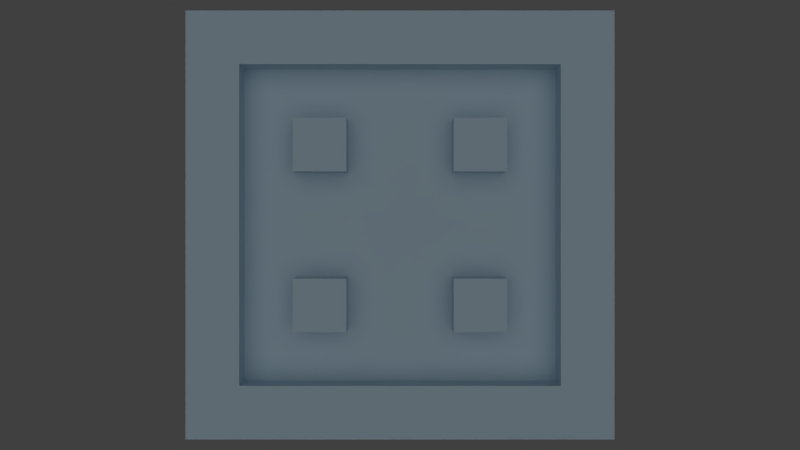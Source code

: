 # Source: newProg.blend  (saved by Blender 2.56.0; exported with 4.5.12 LTS)
import bpy
from mathutils import Matrix  # noqa: F401  (used for matrix-valued properties, if any)

bpy.ops.wm.read_factory_settings(use_empty=True)
scene = bpy.context.scene
scene.name = 'Scene'

# ---- collections
col_collection_1 = bpy.data.collections.new('Collection 1'); scene.collection.children.link(col_collection_1)
col_collection_6 = bpy.data.collections.new('Collection 6'); scene.collection.children.link(col_collection_6)
col_collection_11 = bpy.data.collections.new('Collection 11'); scene.collection.children.link(col_collection_11)
col_collection_11.hide_render = True
col_collection_11.hide_viewport = True

# ---- materials (node trees are filled in below, after node groups)
mat_material = bpy.data.materials.new('Material')
mat_material.alpha_threshold = 0.0
mat_material.use_transparent_shadow = False
mat_material.diffuse_color = (0.5184, 0.6844, 0.8, 1.0)
mat_material.roughness = 0.5
mat_material.specular_intensity = 0.0
mat_material.line_color = (0.0, 0.0, 0.0, 1.0)

# ---- material node trees

# ---- world
world_world = bpy.data.worlds.new('World'); scene.world = world_world
world_world.color = (0.05088, 0.05088, 0.05088)
world_world.use_sun_shadow = False
world_world.sun_shadow_jitter_overblur = 0.0
world_world.cycles.sampling_method = 'MANUAL'
world_world.cycles.sample_map_resolution = 256

# ---- cameras
cam_ecam = bpy.data.cameras.new('ecam')
cam_ecam.clip_end = 200.0
cam_ecam.lens = 35.0
cam_ecam.dof.focus_distance = 0.0
cam_ecam.dof.aperture_fstop = 128.0

# ---- lights
light_hemi_001 = bpy.data.lights.new('Hemi.001', 'SUN')
light_hemi_001.transmission_factor = 0.0
light_hemi_001.angle = 1.571
light_hemi_001.energy = 0.25
light_hemi_001.shadow_buffer_clip_start = 0.5
light_hemi_001.shadow_soft_size = 1.0
light_hemi_001.shadow_cascade_max_distance = 1000.0
light_hemi_001.cycles.use_multiple_importance_sampling = False
light_hemi = bpy.data.lights.new('Hemi', 'SUN')
light_hemi.transmission_factor = 0.0
light_hemi.angle = 1.571
light_hemi.energy = 0.5
light_hemi.shadow_buffer_clip_start = 0.5
light_hemi.shadow_soft_size = 1.0
light_hemi.shadow_cascade_max_distance = 1000.0
light_hemi.cycles.use_multiple_importance_sampling = False
light_spot = bpy.data.lights.new('Spot', 'SPOT')
light_spot.transmission_factor = 0.0
light_spot.cutoff_distance = 100.0
light_spot.energy = 100.0
light_spot.shadow_buffer_clip_start = 60.0
light_spot.shadow_soft_size = 1.0
light_spot.shadow_maximum_resolution = 0.006
light_spot.use_absolute_resolution = True
light_spot.spot_blend = 0.0
light_spot.spot_size = 0.5934
light_spot.cycles.use_multiple_importance_sampling = False

# ---- meshes
me_plane = bpy.data.meshes.new('Plane')
me_plane.from_pydata([(16.0, 16.0, 1.994), (16.0, -16.0, 1.994), (-16.0, -16.0, 1.994), (-16.0, 16.0, 1.994), (-8.685e-07, -16.0, 1.994), (16.0, -2.751e-06, 1.994), (1.993e-06, 16.0, 1.994), (-16.0, 2.971e-06, 1.994), (8.0, -16.0, 1.994), (-8.0, -16.0, 1.994), (16.0, 8.0, 1.994), (16.0, -8.0, 1.994), (8.0, 16.0, 1.994), (-8.0, 16.0, 1.994), (-16.0, -8.0, 1.994), (-16.0, 8.0, 1.994), (4.0, -16.0, 1.994), (12.0, -16.0, 1.994), (-4.0, -16.0, 1.994), (-12.0, -16.0, 1.994), (16.0, 4.0, 1.994), (16.0, 12.0, 1.994), (16.0, -4.0, 1.994), (16.0, -12.0, 1.994), (4.0, 16.0, 1.994), (12.0, 16.0, 1.994), (-4.0, 16.0, 1.994), (-12.0, 16.0, 1.994), (-16.0, -4.0, 1.994), (-16.0, -12.0, 1.994), (-16.0, 4.0, 1.994), (-16.0, 12.0, 1.994), (-12.0, 2.256e-06, 1.994), (1.516e-06, 12.0, 1.994), (12.0, -2.036e-06, 1.994), (-6.301e-07, -12.0, 1.994), (-12.0, 8.0, 1.994), (-8.0, 12.0, 1.994), (8.0, 12.0, 1.994), (12.0, 8.0, 1.994), (-12.0, -8.0, 1.994), (-8.0, -12.0, 1.994), (12.0, -8.0, 1.994), (8.0, -12.0, 1.994), (-12.0, 12.0, 1.994), (-4.0, 12.0, 1.994), (-12.0, 4.0, 1.994), (4.0, 12.0, 1.994), (12.0, 12.0, 1.994), (12.0, 4.0, 1.994), (-12.0, -4.0, 1.994), (-12.0, -12.0, 1.994), (-4.0, -12.0, 1.994), (12.0, -4.0, 1.994), (4.0, -12.0, 1.994), (12.0, -12.0, 1.994), (12.0, -12.0, -0.005882), (4.0, -12.0, -0.005882), (12.0, -4.0, -0.005882), (4.0, -4.0, -0.005882), (-4.0, -12.0, -0.005882), (-12.0, -12.0, -0.005882), (-4.0, -4.0, -0.005882), (-12.0, -4.0, -0.005882), (12.0, 4.0, -0.005882), (4.0, 4.0, -0.005882), (12.0, 12.0, -0.005882), (4.0, 12.0, -0.005882), (-4.0, 4.0, -0.005882), (-12.0, 4.0, -0.005882), (-4.0, 12.0, -0.005882), (-12.0, 12.0, -0.005882), (8.0, -12.0, -0.005882), (12.0, -8.0, -0.005882), (8.0, -4.0, -0.005882), (4.0, -8.0, -0.005882), (-8.0, -12.0, -0.005882), (-4.0, -8.0, -0.005882), (-8.0, -4.0, -0.005882), (-12.0, -8.0, -0.005882), (8.0, 4.0, -0.005882), (12.0, 8.0, -0.005882), (8.0, 12.0, -0.005882), (4.0, 8.0, -0.005882), (-8.0, 4.0, -0.005882), (-4.0, 8.0, -0.005882), (-8.0, 12.0, -0.005882), (-12.0, 8.0, -0.005882), (-6.301e-07, -12.0, -0.005882), (-1.532e-07, -4.0, -0.005882), (12.0, -2.036e-06, -0.005882), (4.0, -6.051e-07, -0.005882), (1.516e-06, 12.0, -0.005882), (5.62e-07, 4.0, -0.005882), (-4.0, 8.254e-07, -0.005882), (-12.0, 2.256e-06, -0.005882), (8.0, -8.0, -0.005882), (-8.0, -8.0, -0.005882), (8.0, 8.0, -0.005882), (-8.0, 8.0, -0.005882), (-3.917e-07, -8.0, -0.005882), (8.0, -1.32e-06, -0.005882), (1.039e-06, 8.0, -0.005882), (-8.0, 1.541e-06, -0.005882), (8.519e-08, 1.101e-07, -0.005882), (8.0, -4.0, 1.994), (8.0, -8.0, 1.994), (4.0, -8.0, 1.994), (4.0, -4.0, 1.994), (-4.0, -4.0, 1.994), (-4.0, -8.0, 1.994), (-8.0, -8.0, 1.994), (-8.0, -4.0, 1.994), (8.0, 4.0, 1.994), (8.0, 8.0, 1.994), (4.0, 4.0, 1.994), (4.0, 8.0, 1.994), (-4.0, 4.0, 1.994), (-4.0, 8.0, 1.994), (-8.0, 4.0, 1.994), (-8.0, 8.0, 1.994), (-16.0, 12.0, -0.005882), (-16.0, 4.0, -0.005882), (-16.0, -12.0, -0.005882), (-16.0, -4.0, -0.005882), (-12.0, 16.0, -0.005882), (-4.0, 16.0, -0.005882), (12.0, 16.0, -0.005882), (4.0, 16.0, -0.005882), (16.0, -12.0, -0.005882), (16.0, -4.0, -0.005882), (16.0, 12.0, -0.005882), (16.0, 4.0, -0.005882), (-12.0, -16.0, -0.005882), (-4.0, -16.0, -0.005882), (12.0, -16.0, -0.005882), (4.0, -16.0, -0.005882), (-16.0, 8.0, -0.005882), (-16.0, -8.0, -0.005882), (-8.0, 16.0, -0.005882), (8.0, 16.0, -0.005882), (16.0, -8.0, -0.005882), (16.0, 8.0, -0.005882), (-8.0, -16.0, -0.005882), (8.0, -16.0, -0.005882), (-16.0, 2.971e-06, -0.005882), (1.993e-06, 16.0, -0.005882), (16.0, -2.751e-06, -0.005882), (-8.685e-07, -16.0, -0.005882), (-16.0, 16.0, -0.005882), (-16.0, -16.0, -0.005882), (16.0, -16.0, -0.005882), (16.0, 16.0, -0.005882)], [], [(27, 3, 31, 44), (13, 27, 44, 37), (44, 31, 15, 36), (26, 13, 37, 45), (6, 26, 45, 33), (36, 15, 30, 46), (46, 30, 7, 32), (24, 6, 33, 47), (12, 24, 47, 38), (25, 12, 38, 48), (0, 25, 48, 21), (21, 48, 39, 10), (10, 39, 49, 20), (20, 49, 34, 5), (32, 7, 28, 50), (50, 28, 14, 40), (40, 14, 29, 51), (51, 29, 2, 19), (41, 51, 19, 9), (52, 41, 9, 18), (35, 52, 18, 4), (5, 34, 53, 22), (22, 53, 42, 11), (54, 35, 4, 16), (43, 54, 16, 8), (11, 42, 55, 23), (55, 43, 8, 17), (23, 55, 17, 1), (55, 42, 73, 56), (43, 55, 56, 72), (54, 43, 72, 57), (35, 54, 57, 88), (42, 53, 58, 73), (53, 34, 90, 58), (52, 35, 88, 60), (41, 52, 60, 76), (51, 41, 76, 61), (40, 51, 61, 79), (50, 40, 79, 63), (32, 50, 63, 95), (34, 49, 64, 90), (49, 39, 81, 64), (39, 48, 66, 81), (48, 38, 82, 66), (38, 47, 67, 82), (47, 33, 92, 67), (46, 32, 95, 69), (36, 46, 69, 87), (33, 45, 70, 92), (45, 37, 86, 70), (44, 36, 87, 71), (37, 44, 71, 86), (86, 71, 87, 99), (70, 86, 99, 85), (92, 70, 85, 102), (99, 87, 69, 84), (84, 69, 95, 103), (102, 85, 68, 93), (68, 84, 103, 94), (93, 68, 94, 104), (67, 92, 102, 83), (82, 67, 83, 98), (66, 82, 98, 81), (83, 102, 93, 65), (65, 93, 104, 91), (80, 65, 91, 101), (81, 98, 80, 64), (64, 80, 101, 90), (103, 95, 63, 78), (78, 63, 79, 97), (94, 103, 78, 62), (104, 94, 62, 89), (89, 62, 77, 100), (97, 79, 61, 76), (77, 97, 76, 60), (100, 77, 60, 88), (91, 104, 89, 59), (101, 91, 59, 74), (59, 89, 100, 75), (90, 101, 74, 58), (58, 74, 96, 73), (75, 100, 88, 57), (96, 75, 57, 72), (73, 96, 72, 56), (96, 74, 105, 106), (75, 96, 106, 107), (59, 75, 107, 108), (74, 59, 108, 105), (77, 62, 109, 110), (97, 77, 110, 111), (62, 78, 112, 109), (78, 97, 111, 112), (80, 98, 114, 113), (65, 80, 113, 115), (83, 65, 115, 116), (98, 83, 116, 114), (68, 85, 118, 117), (84, 68, 117, 119), (99, 84, 119, 120), (85, 99, 120, 118), (105, 108, 107, 106), (109, 112, 111, 110), (114, 116, 115, 113), (118, 120, 119, 117), (31, 3, 149, 121), (15, 31, 121, 137), (30, 15, 137, 122), (7, 30, 122, 145), (2, 29, 123, 150), (29, 14, 138, 123), (14, 28, 124, 138), (28, 7, 145, 124), (3, 27, 125, 149), (27, 13, 139, 125), (26, 6, 146, 126), (13, 26, 126, 139), (25, 0, 152, 127), (12, 25, 127, 140), (6, 24, 128, 146), (24, 12, 140, 128), (23, 1, 151, 129), (11, 23, 129, 141), (5, 22, 130, 147), (22, 11, 141, 130), (0, 21, 131, 152), (21, 10, 142, 131), (20, 5, 147, 132), (10, 20, 132, 142), (19, 2, 150, 133), (9, 19, 133, 143), (4, 18, 134, 148), (18, 9, 143, 134), (1, 17, 135, 151), (17, 8, 144, 135), (16, 4, 148, 136), (8, 16, 136, 144)])
_uv = me_plane.uv_layers.new(name='UVTex')
_uv.uv.foreach_set('vector', [0.5, 1.265, -2.978, 1.265, -2.978, -2.212, 0.5, -2.212, 0.5, 1.265, -2.978, 1.265, -2.978, -2.212, 0.5, -2.212, 0.5, 1.265, -2.978, 1.265, -2.978, -2.212, 0.5, -2.212, 0.5, 1.265, -2.978, 1.265, -2.978, -2.212, 0.5, -2.212, 0.5, 1.265, -2.978, 1.265, -2.978, -2.212, 0.5, -2.212, 0.5, 1.265, -2.978, 1.265, -2.978, -2.212, 0.5, -2.212, 0.5, 1.265, -2.978, 1.265, -2.978, -2.212, 0.5, -2.212, 0.5, 1.265, -2.978, 1.265, -2.978, -2.212, 0.5, -2.212, 0.5, 1.265, -2.978, 1.265, -2.978, -2.212, 0.5, -2.212, 0.5, 1.265, -2.978, 1.265, -2.978, -2.212, 0.5, -2.212, 0.5, 1.265, -2.978, 1.265, -2.978, -2.212, 0.5, -2.212, 0.5, 1.265, -2.978, 1.265, -2.978, -2.212, 0.5, -2.212, 0.5, 1.265, -2.978, 1.265, -2.978, -2.212, 0.5, -2.212, 0.5, 1.265, -2.978, 1.265, -2.978, -2.212, 0.5, -2.212, 0.5, 1.265, -2.978, 1.265, -2.978, -2.212, 0.5, -2.212, 0.5, 1.265, -2.978, 1.265, -2.978, -2.212, 0.5, -2.212, 0.5, 1.265, -2.978, 1.265, -2.978, -2.212, 0.5, -2.212, 0.5, 1.265, -2.978, 1.265, -2.978, -2.212, 0.5, -2.212, 0.5, 1.265, -2.978, 1.265, -2.978, -2.212, 0.5, -2.212, 0.5, 1.265, -2.978, 1.265, -2.978, -2.212, 0.5, -2.212, 0.5, 1.265, -2.978, 1.265, -2.978, -2.212, 0.5, -2.212, 0.5, 1.265, -2.978, 1.265, -2.978, -2.212, 0.5, -2.212, 0.5, 1.265, -2.978, 1.265, -2.978, -2.212, 0.5, -2.212, 0.5, 1.265, -2.978, 1.265, -2.978, -2.212, 0.5, -2.212, 0.5, 1.265, -2.978, 1.265, -2.978, -2.212, 0.5, -2.212, 0.5, 1.265, -2.978, 1.265, -2.978, -2.212, 0.5, -2.212, 0.5, 1.265, -2.978, 1.265, -2.978, -2.212, 0.5, -2.212, 0.5, 1.265, -2.978, 1.265, -2.978, -2.212, 0.5, -2.212, 0.5, 2.595, 3.978, 2.595, 3.978, 0.856, 0.5, 0.856, 0.5, 2.595, 3.978, 2.595, 3.978, 0.856, 0.5, 0.856, 0.5, 2.595, 3.978, 2.595, 3.978, 0.856, 0.5, 0.856, 0.5, 2.595, 3.978, 2.595, 3.978, 0.856, 0.5, 0.856, 0.5, 2.595, 3.978, 2.595, 3.978, 0.856, 0.5, 0.856, 0.5, 2.595, 3.978, 2.595, 3.978, 0.856, 0.5, 0.856, 0.5, 2.595, 3.978, 2.595, 3.978, 0.856, 0.5, 0.856, 0.5, 2.595, 3.978, 2.595, 3.978, 0.856, 0.5, 0.856, 0.5, 2.595, 3.978, 2.595, 3.978, 0.856, 0.5, 0.856, 0.5, 2.595, -2.978, 2.595, -2.978, 0.856, 0.5, 0.856, 0.5, 2.595, -2.978, 2.595, -2.978, 0.856, 0.5, 0.856, 0.5, 2.595, -2.978, 2.595, -2.978, 0.856, 0.5, 0.856, 0.5, 2.595, 3.978, 2.595, 3.978, 0.856, 0.5, 0.856, 0.5, 2.595, 3.978, 2.595, 3.978, 0.856, 0.5, 0.856, 0.5, 2.595, 3.978, 2.595, 3.978, 0.856, 0.5, 0.856, 0.5, 2.595, -2.978, 2.595, -2.978, 0.856, 0.5, 0.856, 0.5, 2.595, -2.978, 2.595, -2.978, 0.856, 0.5, 0.856, 0.5, 2.595, -2.978, 2.595, -2.978, 0.856, 0.5, 0.856, 0.5, 2.595, -2.978, 2.595, -2.978, 0.856, 0.5, 0.856, 0.5, 2.595, -2.978, 2.595, -2.978, 0.856, 0.5, 0.856, 0.5, 2.595, -2.978, 2.595, -2.978, 0.856, 0.5, 0.856, 0.5, 2.595, -2.978, 2.595, -2.978, 0.856, 0.5, 0.856, 0.5, 2.595, -2.978, 2.595, -2.978, 0.856, 0.5, 0.856, 0.5, 2.595, -2.978, 2.595, -2.978, 0.856, 0.5, 0.856, 0.5, 1.265, -2.978, 1.265, -2.978, -2.212, 0.5, -2.212, 0.5, 1.265, -2.978, 1.265, -2.978, -2.212, 0.5, -2.212, 0.5, 1.265, -2.978, 1.265, -2.978, -2.212, 0.5, -2.212, 0.5, 1.265, -2.978, 1.265, -2.978, -2.212, 0.5, -2.212, 0.5, 1.265, -2.978, 1.265, -2.978, -2.212, 0.5, -2.212, 0.5, 1.265, -2.978, 1.265, -2.978, -2.212, 0.5, -2.212, 0.5, 1.265, -2.978, 1.265, -2.978, -2.212, 0.5, -2.212, 0.5, 1.265, -2.978, 1.265, -2.978, -2.212, 0.5, -2.212, 0.5, 1.265, -2.978, 1.265, -2.978, -2.212, 0.5, -2.212, 0.5, 1.265, -2.978, 1.265, -2.978, -2.212, 0.5, -2.212, 0.5, 1.265, -2.978, 1.265, -2.978, -2.212, 0.5, -2.212, 0.5, 1.265, -2.978, 1.265, -2.978, -2.212, 0.5, -2.212, 0.5, 1.265, -2.978, 1.265, -2.978, -2.212, 0.5, -2.212, 0.5, 1.265, -2.978, 1.265, -2.978, -2.212, 0.5, -2.212, 0.5, 1.265, -2.978, 1.265, -2.978, -2.212, 0.5, -2.212, 0.5, 1.265, -2.978, 1.265, -2.978, -2.212, 0.5, -2.212, 0.5, 1.265, -2.978, 1.265, -2.978, -2.212, 0.5, -2.212, 0.5, 1.265, -2.978, 1.265, -2.978, -2.212, 0.5, -2.212, 0.5, 1.265, -2.978, 1.265, -2.978, -2.212, 0.5, -2.212, 0.5, 1.265, -2.978, 1.265, -2.978, -2.212, 0.5, -2.212, 0.5, 1.265, -2.978, 1.265, -2.978, -2.212, 0.5, -2.212, 0.5, 1.265, -2.978, 1.265, -2.978, -2.212, 0.5, -2.212, 0.5, 1.265, -2.978, 1.265, -2.978, -2.212, 0.5, -2.212, 0.5, 1.265, -2.978, 1.265, -2.978, -2.212, 0.5, -2.212, 0.5, 1.265, -2.978, 1.265, -2.978, -2.212, 0.5, -2.212, 0.5, 1.265, -2.978, 1.265, -2.978, -2.212, 0.5, -2.212, 0.5, 1.265, -2.978, 1.265, -2.978, -2.212, 0.5, -2.212, 0.5, 1.265, -2.978, 1.265, -2.978, -2.212, 0.5, -2.212, 0.5, 1.265, -2.978, 1.265, -2.978, -2.212, 0.5, -2.212, 0.5, 1.265, -2.978, 1.265, -2.978, -2.212, 0.5, -2.212, 0.5, 1.265, -2.978, 1.265, -2.978, -2.212, 0.5, -2.212, 0.5, 1.265, -2.978, 1.265, -2.978, -2.212, 0.5, -2.212, 0.5, 0.856, 3.978, 0.856, 3.978, 2.595, 0.5, 2.595, 0.5, 0.856, 3.978, 0.856, 3.978, 2.595, 0.5, 2.595, 0.5, 0.856, -2.978, 0.856, -2.978, 2.595, 0.5, 2.595, 0.5, 0.856, -2.978, 0.856, -2.978, 2.595, 0.5, 2.595, 0.5, 0.856, 3.978, 0.856, 3.978, 2.595, 0.5, 2.595, 0.5, 0.856, 3.978, 0.856, 3.978, 2.595, 0.5, 2.595, 0.5, 0.856, -2.978, 0.856, -2.978, 2.595, 0.5, 2.595, 0.5, 0.856, -2.978, 0.856, -2.978, 2.595, 0.5, 2.595, 0.5, 0.856, 3.978, 0.856, 3.978, 2.595, 0.5, 2.595, 0.5, 0.856, 3.978, 0.856, 3.978, 2.595, 0.5, 2.595, 0.5, 0.856, -2.978, 0.856, -2.978, 2.595, 0.5, 2.595, 0.5, 0.856, -2.978, 0.856, -2.978, 2.595, 0.5, 2.595, 0.5, 0.856, 3.978, 0.856, 3.978, 2.595, 0.5, 2.595, 0.5, 0.856, 3.978, 0.856, 3.978, 2.595, 0.5, 2.595, 0.5, 0.856, -2.978, 0.856, -2.978, 2.595, 0.5, 2.595, 0.5, 0.856, -2.978, 0.856, -2.978, 2.595, 0.5, 2.595, 0.5, 1.265, -2.978, 1.265, -2.978, -2.212, 0.5, -2.212, 0.5, 1.265, -2.978, 1.265, -2.978, -2.212, 0.5, -2.212, 0.5, 1.265, -2.978, 1.265, -2.978, -2.212, 0.5, -2.212, 0.5, 1.265, -2.978, 1.265, -2.978, -2.212, 0.5, -2.212, 0.5, 2.595, 3.978, 2.595, 3.978, 0.856, 0.5, 0.856, 0.5, 2.595, 3.978, 2.595, 3.978, 0.856, 0.5, 0.856, 0.5, 2.595, 3.978, 2.595, 3.978, 0.856, 0.5, 0.856, 0.5, 2.595, 3.978, 2.595, 3.978, 0.856, 0.5, 0.856, 0.5, 2.595, 3.978, 2.595, 3.978, 0.856, 0.5, 0.856, 0.5, 2.595, 3.978, 2.595, 3.978, 0.856, 0.5, 0.856, 0.5, 2.595, 3.978, 2.595, 3.978, 0.856, 0.5, 0.856, 0.5, 2.595, 3.978, 2.595, 3.978, 0.856, 0.5, 0.856, 0.5, 2.595, 3.978, 2.595, 3.978, 0.856, 0.5, 0.856, 0.5, 2.595, 3.978, 2.595, 3.978, 0.856, 0.5, 0.856, 0.5, 2.595, 3.978, 2.595, 3.978, 0.856, 0.5, 0.856, 0.5, 2.595, 3.978, 2.595, 3.978, 0.856, 0.5, 0.856, 0.5, 2.595, 3.978, 2.595, 3.978, 0.856, 0.5, 0.856, 0.5, 2.595, 3.978, 2.595, 3.978, 0.856, 0.5, 0.856, 0.5, 2.595, 3.978, 2.595, 3.978, 0.856, 0.5, 0.856, 0.5, 2.595, 3.978, 2.595, 3.978, 0.856, 0.5, 0.856, 0.5, 2.595, -2.978, 2.595, -2.978, 0.856, 0.5, 0.856, 0.5, 2.595, -2.978, 2.595, -2.978, 0.856, 0.5, 0.856, 0.5, 2.595, -2.978, 2.595, -2.978, 0.856, 0.5, 0.856, 0.5, 2.595, -2.978, 2.595, -2.978, 0.856, 0.5, 0.856, 0.5, 2.595, -2.978, 2.595, -2.978, 0.856, 0.5, 0.856, 0.5, 2.595, -2.978, 2.595, -2.978, 0.856, 0.5, 0.856, 0.5, 2.595, -2.978, 2.595, -2.978, 0.856, 0.5, 0.856, 0.5, 2.595, -2.978, 2.595, -2.978, 0.856, 0.5, 0.856, 0.5, 2.595, -2.978, 2.595, -2.978, 0.856, 0.5, 0.856, 0.5, 2.595, -2.978, 2.595, -2.978, 0.856, 0.5, 0.856, 0.5, 2.595, -2.978, 2.595, -2.978, 0.856, 0.5, 0.856, 0.5, 2.595, -2.978, 2.595, -2.978, 0.856, 0.5, 0.856, 0.5, 2.595, -2.978, 2.595, -2.978, 0.856, 0.5, 0.856, 0.5, 2.595, -2.978, 2.595, -2.978, 0.856, 0.5, 0.856, 0.5, 2.595, -2.978, 2.595, -2.978, 0.856, 0.5, 0.856, 0.5, 2.595, -2.978, 2.595, -2.978, 0.856, 0.5, 0.856])
me_plane.materials.append(mat_material)
me_plane.use_remesh_preserve_volume = False
me_plane.use_remesh_preserve_attributes = False
me_plane.use_mirror_vertex_groups = False
me_plane.update()
me_cube = bpy.data.meshes.new('Cube')
me_cube.from_pydata([(0.5, 0.5, -0.5), (0.5, -0.5, -0.5), (-0.5, -0.5, -0.5), (-0.5, 0.5, -0.5), (0.5, 0.5, 0.5), (0.5, -0.5, 0.5), (-0.5, -0.5, 0.5), (-0.5, 0.5, 0.5)], [], [(0, 1, 2, 3), (4, 7, 6, 5), (0, 4, 5, 1), (1, 5, 6, 2), (2, 6, 7, 3), (4, 0, 3, 7)])
me_cube.use_remesh_preserve_volume = False
me_cube.use_remesh_preserve_attributes = False
me_cube.use_mirror_vertex_groups = False
me_cube.update()

# ---- objects
ob_ecam = bpy.data.objects.new('ecam', cam_ecam)
ob_hemi_001 = bpy.data.objects.new('Hemi.001', light_hemi_001)
ob_hemi = bpy.data.objects.new('Hemi', light_hemi)
ob_empty = bpy.data.objects.new('Empty', None)
ob_spot = bpy.data.objects.new('Spot', light_spot)
ob_plane = bpy.data.objects.new('Plane', me_plane)
ob_deltaengine = bpy.data.objects.new('deltaEngine', None)
ob_cube = bpy.data.objects.new('cube', me_cube)

# ---- transforms, parenting, visibility, modifiers, constraints
ob_ecam.location = (0.0, 0.0, 60.0)
ob_ecam.empty_display_type = 'ARROWS'
ob_ecam.lineart.crease_threshold = 0.0
ob_hemi_001.location = (0.0, 0.0, 10.0)
ob_hemi_001.rotation_euler = (1.192e-07, -3.142, -9e-15)
ob_hemi_001.empty_display_type = 'ARROWS'
ob_hemi_001.lineart.crease_threshold = 0.0
ob_hemi.location = (0.0, 0.0, 10.0)
ob_hemi.empty_display_type = 'ARROWS'
ob_hemi.lineart.crease_threshold = 0.0
ob_empty.location = (0.0, 0.0, 0.0)
ob_empty.rotation_euler = (-0.6748, -0.4862, 0.2986)
ob_empty.empty_display_type = 'SPHERE'
ob_empty.empty_image_offset = (0.0, 0.0)
ob_empty.lineart.crease_threshold = 0.0
ob_spot.parent = ob_empty
ob_spot.location = (0.0, 0.0, 80.0)
ob_spot.empty_display_type = 'ARROWS'
ob_spot.lineart.crease_threshold = 0.0
ob_plane.location = (0.0, 0.0, 0.0)
ob_plane.empty_display_type = 'ARROWS'
ob_plane.lineart.crease_threshold = 0.0
ob_deltaengine.location = (0.0, 0.0, 5.0)
ob_deltaengine.empty_image_offset = (0.0, 0.0)
ob_deltaengine.lineart.crease_threshold = 0.0
ob_cube.location = (0.0, 0.0, 0.0)
ob_cube.empty_display_type = 'ARROWS'
ob_cube.lineart.crease_threshold = 0.0

# ---- collection membership
col_collection_1.objects.link(ob_ecam)
col_collection_1.objects.link(ob_hemi_001)
col_collection_1.objects.link(ob_hemi)
col_collection_1.objects.link(ob_empty)
col_collection_1.objects.link(ob_spot)
col_collection_1.objects.link(ob_plane)
col_collection_6.objects.link(ob_deltaengine)
col_collection_11.objects.link(ob_cube)

# ---- scene / render settings (as saved in the file)
scene.camera = ob_ecam
scene.frame_start = 1; scene.frame_end = 250; scene.frame_set(-1)
scene.render.engine = 'BLENDER_EEVEE_NEXT'
scene.render.image_settings.color_mode = 'RGB'
scene.render.image_settings.compression = 90
scene.render.resolution_percentage = 50
scene.render.dither_intensity = 0.0
scene.render.bake_margin = 2
scene.render.bake_bias = 0.0
scene.cycles.use_denoising = False
scene.cycles.samples = 10
scene.cycles.sampling_pattern = 'TABULATED_SOBOL'
scene.cycles.light_sampling_threshold = 0.0
scene.cycles.use_adaptive_sampling = False
scene.cycles.use_light_tree = False
scene.cycles.blur_glossy = 0.0
scene.cycles.volume_bounces = 1
scene.cycles.pixel_filter_type = 'GAUSSIAN'
scene.cycles.sample_clamp_indirect = 0.0
scene.view_settings.view_transform = 'Standard'
bpy.context.view_layer.update()
